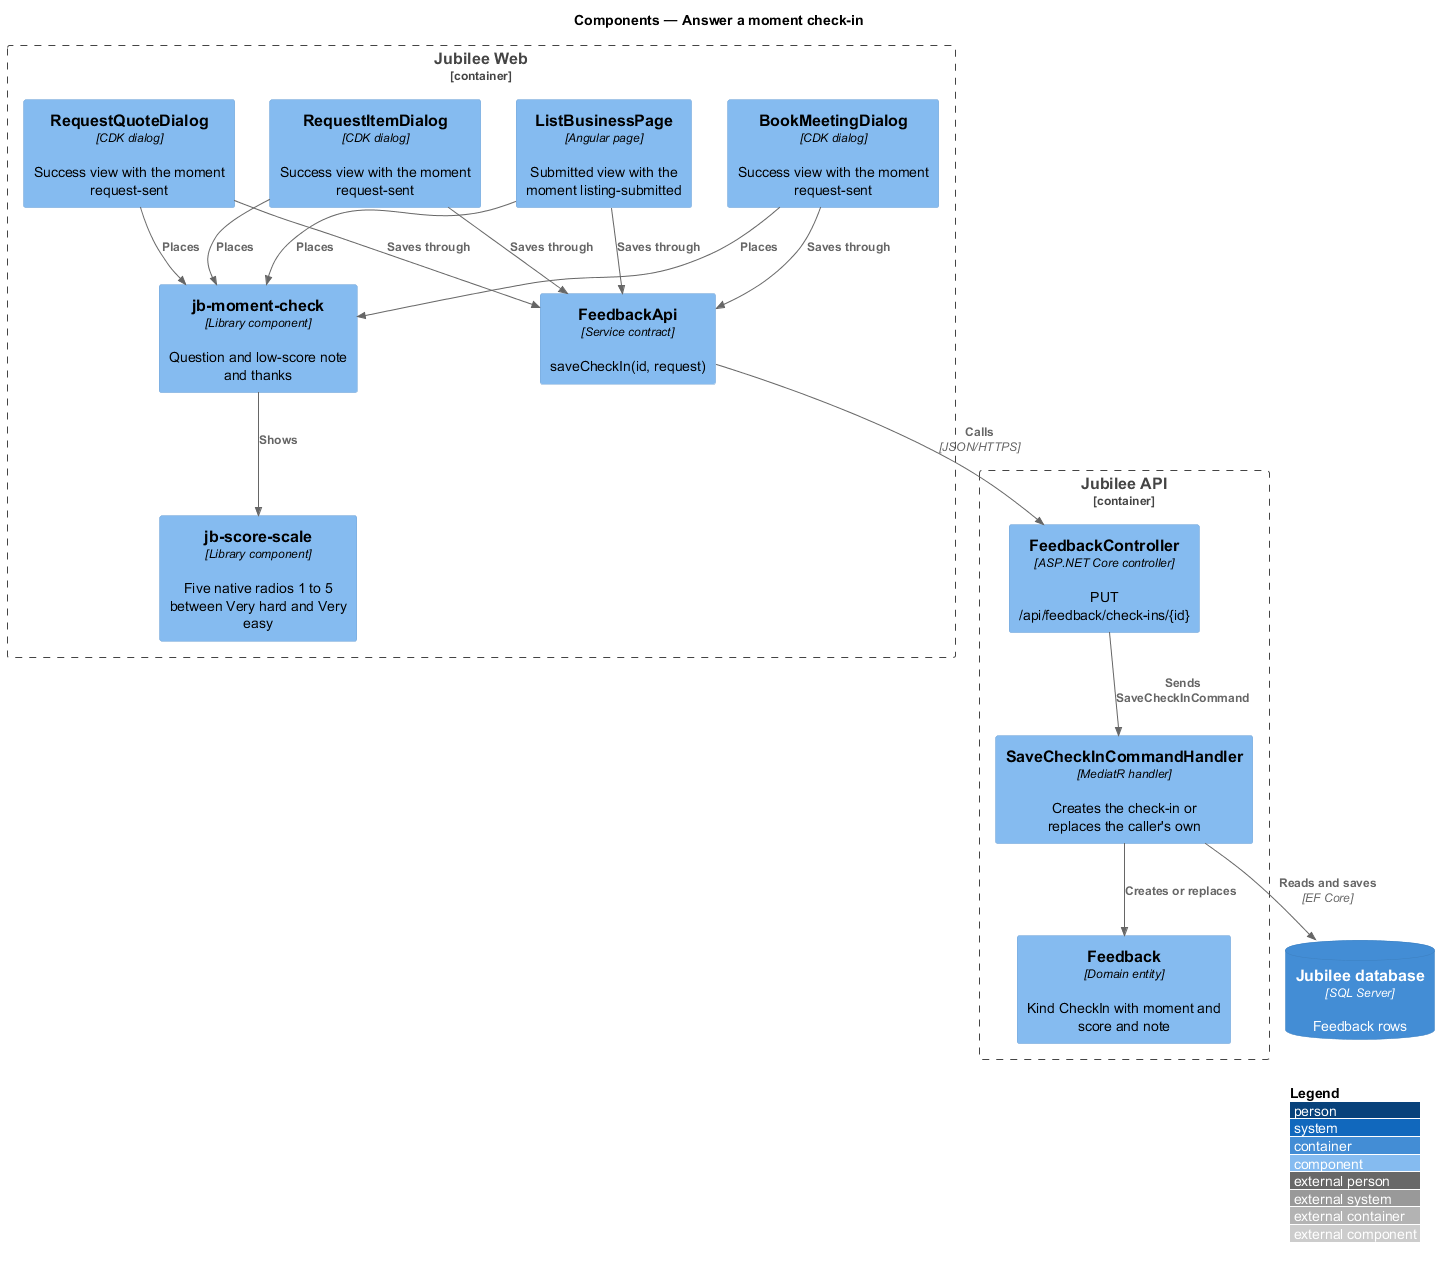

The diagram above was rendered by PlantUML. Its source (embedded in the PNG):
@startuml
!include <C4/C4_Component>
LAYOUT_WITH_LEGEND()
title Components — Answer a moment check-in

Container_Boundary(web, "Jubilee Web") {
  Component(book, "BookMeetingDialog", "CDK dialog", "Success view with the moment request-sent")
  Component(quote, "RequestQuoteDialog", "CDK dialog", "Success view with the moment request-sent")
  Component(item, "RequestItemDialog", "CDK dialog", "Success view with the moment request-sent")
  Component(list, "ListBusinessPage", "Angular page", "Submitted view with the moment listing-submitted")
  Component(check, "jb-moment-check", "Library component", "Question and low-score note and thanks")
  Component(scale, "jb-score-scale", "Library component", "Five native radios 1 to 5 between Very hard and Very easy")
  Component(client, "FeedbackApi", "Service contract", "saveCheckIn(id, request)")
}
Container_Boundary(api, "Jubilee API") {
  Component(ctrl, "FeedbackController", "ASP.NET Core controller", "PUT /api/feedback/check-ins/{id}")
  Component(handler, "SaveCheckInCommandHandler", "MediatR handler", "Creates the check-in or replaces the caller's own")
  Component(entity, "Feedback", "Domain entity", "Kind CheckIn with moment and score and note")
}
ContainerDb(db, "Jubilee database", "SQL Server", "Feedback rows")

Rel(book, check, "Places")
Rel(quote, check, "Places")
Rel(item, check, "Places")
Rel(list, check, "Places")
Rel(check, scale, "Shows")
Rel(book, client, "Saves through")
Rel(quote, client, "Saves through")
Rel(item, client, "Saves through")
Rel(list, client, "Saves through")
Rel(client, ctrl, "Calls", "JSON/HTTPS")
Rel(ctrl, handler, "Sends SaveCheckInCommand")
Rel(handler, entity, "Creates or replaces")
Rel(handler, db, "Reads and saves", "EF Core")
@enduml